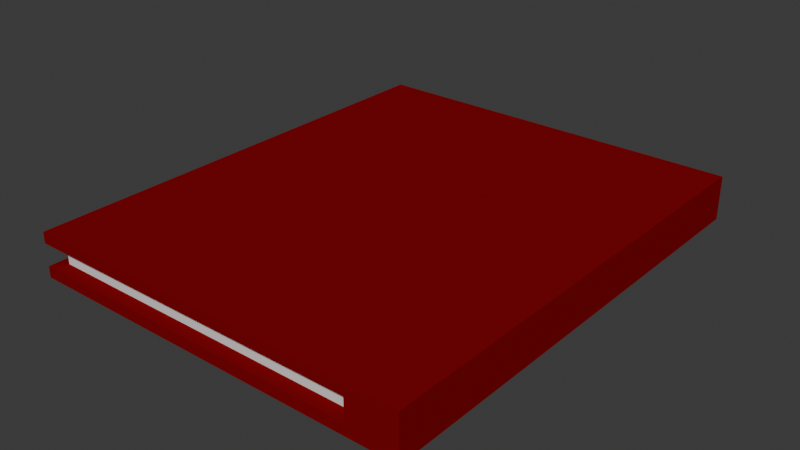 # Source: Buch_Rot.blend  (saved by Blender 4.1.23; exported with 4.5.12 LTS)
import bpy
from mathutils import Matrix  # noqa: F401  (used for matrix-valued properties, if any)

bpy.ops.wm.read_factory_settings(use_empty=True)
scene = bpy.context.scene
scene.name = 'Scene'

# ---- collections
col_collection = bpy.data.collections.new('Collection'); scene.collection.children.link(col_collection)

# ---- materials (node trees are filled in below, after node groups)
mat_material = bpy.data.materials.new('Material')
mat_material.alpha_threshold = 0.0
mat_material.use_transparent_shadow = False
mat_material.roughness = 0.5
mat_material.line_color = (0.0, 0.0, 0.0, 1.0)
mat_material_001 = bpy.data.materials.new('Material.001')
mat_material_001.use_transparent_shadow = False
mat_material_001.diffuse_color = (0.2193, 0.004628, 0.005786, 1.0)

# ---- material node trees
mat_material.use_nodes = True; mat_material.node_tree.nodes.clear()
_N = mat_material.node_tree.nodes; _L = mat_material.node_tree.links
n0 = _N.new('ShaderNodeOutputMaterial'); n0.name = 'Material Output'; n0.location = (300, 300)
n1 = _N.new('ShaderNodeBsdfPrincipled'); n1.name = 'Principled BSDF'; n1.location = (10, 300)
n1.inputs[3].default_value = 1.45
_L.new(n1.outputs[0], n0.inputs[0])
n0.is_active_output = True

# ---- world
world_world = bpy.data.worlds.new('World'); scene.world = world_world
world_world.use_nodes = True; world_world.node_tree.nodes.clear()
_N = world_world.node_tree.nodes; _L = world_world.node_tree.links
n0 = _N.new('ShaderNodeOutputWorld'); n0.name = 'World Output'; n0.location = (300, 300)
n1 = _N.new('ShaderNodeBackground'); n1.name = 'Background'; n1.location = (10, 300)
n1.inputs[0].default_value = (0.05088, 0.05088, 0.05088, 1.0)
_L.new(n1.outputs[0], n0.inputs[0])
n0.is_active_output = True
world_world.color = (0.05088, 0.05088, 0.05088)
world_world.use_sun_shadow = False
world_world.sun_shadow_jitter_overblur = 0.0

# ---- meshes
me_cube = bpy.data.meshes.new('Cube')
me_cube.from_pydata([(1.0, 1.0, 1.0), (1.0, 1.0, -1.0), (1.0, -1.0, 1.0), (1.0, -1.0, -1.0), (-1.0, 1.0, 1.0), (-1.0, 1.0, -1.0), (-1.0, -1.0, 1.0), (-1.0, -1.0, -1.0), (1.0, 1.0, 0.0), (1.0, -1.0, 0.0), (-1.0, -1.0, 0.5), (1.0, 1.0, 0.5), (1.0, -1.0, 0.5), (-1.0, 1.0, 0.5), (1.0, 1.0, -0.5), (1.0, -1.0, -0.5), (-1.0, 1.0, -0.5), (-1.0, -1.0, -0.5), (0.0, 1.0, -1.0), (0.0, -1.0, 1.0), (0.0, -1.0, -1.0), (0.0, 1.0, 1.0), (0.0, 1.0, 0.5), (0.0, -1.0, 0.5), (0.0, -1.0, -0.5), (0.0, 1.0, -0.5), (0.5, -1.0, -1.0), (0.5, 1.0, 1.0), (0.5, 1.0, 0.5), (0.5, 1.0, -0.5), (0.5, 1.0, -1.0), (0.5, -1.0, 1.0), (0.5, -1.0, 0.5), (0.5, -1.0, -0.5), (0.75, -1.0, -1.0), (0.75, 1.0, 1.0), (0.75, 1.0, 0.0), (0.75, 1.0, 0.5), (0.75, 1.0, -0.5), (0.75, 1.0, -1.0), (0.75, -1.0, 1.0), (0.75, -1.0, 0.0), (0.75, -1.0, 0.5), (0.75, -1.0, -0.5), (-0.9414, -0.9448, -0.4724), (-0.9414, -0.9448, 0.0), (-0.9414, 0.9448, 0.4724), (-0.9414, 0.9448, 0.0), (0.00345, -0.9448, 0.0), (-0.9414, -0.9448, 0.4724), (0.00345, -0.9448, 0.4724), (-0.9414, 0.9448, -0.4724), (0.00345, -0.9448, -0.4724), (0.00345, 0.9448, 0.0), (0.4759, -0.9448, 0.0), (0.00345, 0.9448, 0.4724), (0.4759, -0.9448, 0.4724), (0.4759, -0.9448, -0.4724), (0.00345, 0.9448, -0.4724), (0.4759, 0.9448, 0.0), (0.4759, 0.9448, 0.4724), (0.4759, 0.9448, -0.4724), (0.7121, -0.9448, 0.0), (0.7121, -0.9448, 0.4724), (0.7121, -0.9448, -0.4724), (0.7121, 0.9448, 0.0), (0.7121, 0.9448, 0.4724), (0.7121, 0.9448, -0.4724)], [], [(21, 4, 6, 19), (23, 19, 6, 10), (10, 6, 4, 13), (39, 1, 3, 34), (11, 0, 2, 12), (37, 35, 0, 11), (38, 36, 8, 14), (14, 8, 9, 15), (41, 42, 63, 62), (28, 37, 66, 60), (36, 37, 11, 8), (8, 11, 12, 9), (13, 22, 55, 46), (23, 10, 49, 50), (20, 24, 17, 7), (7, 17, 16, 5), (1, 14, 15, 3), (39, 38, 14, 1), (5, 16, 25, 18), (26, 33, 24, 20), (42, 32, 56, 63), (36, 38, 67, 65), (10, 13, 46, 49), (16, 17, 44, 51), (13, 4, 21, 22), (5, 18, 20, 7), (32, 31, 19, 23), (27, 21, 19, 31), (35, 27, 31, 40), (42, 40, 31, 32), (37, 36, 65, 66), (17, 24, 52, 44), (34, 43, 33, 26), (18, 25, 29, 30), (29, 25, 58, 61), (25, 16, 51, 58), (22, 21, 27, 28), (18, 30, 26, 20), (3, 15, 43, 34), (9, 12, 42, 41), (15, 9, 41, 43), (12, 2, 40, 42), (0, 35, 40, 2), (30, 29, 38, 39), (22, 28, 60, 55), (24, 33, 57, 52), (28, 27, 35, 37), (30, 39, 34, 26), (44, 45, 47, 51), (52, 48, 45, 44), (45, 49, 46, 47), (48, 50, 49, 45), (54, 56, 50, 48), (47, 46, 55, 53), (57, 54, 48, 52), (51, 47, 53, 58), (64, 62, 54, 57), (62, 63, 56, 54), (53, 55, 60, 59), (58, 53, 59, 61), (59, 60, 66, 65), (61, 59, 65, 67), (33, 43, 64, 57), (38, 29, 61, 67), (32, 23, 50, 56), (43, 41, 62, 64)])
me_cube.polygons.foreach_set('use_smooth', [True] * 66)
me_cube.polygons.foreach_set('material_index', [1, 1, 1, 1, 1, 1, 1, 1, 0, 1, 1, 1, 1, 1, 1, 1, 1, 1, 1, 1, 1, 0, 1, 1, 1, 1, 1, 1, 1, 1, 0, 1, 1, 1, 1, 1, 1, 1, 1, 1, 1, 1, 1, 1, 1, 1, 1, 1, 0, 0, 0, 0, 0, 0, 0, 0, 0, 0, 0, 0, 0, 0, 1, 1, 1, 0])
_k = set([(0, 2), (0, 11), (0, 35), (1, 3), (1, 14), (1, 39), (2, 12), (2, 40), (3, 15), (3, 34), (4, 6), (4, 13), (4, 21), (5, 7), (5, 16), (5, 18), (6, 10), (6, 19), (7, 17), (7, 20), (8, 11), (8, 14), (9, 12), (9, 15), (10, 13), (10, 23), (10, 49), (13, 22), (13, 46), (16, 17), (16, 25), (16, 51), (17, 24), (17, 44), (18, 30), (19, 31), (20, 26), (21, 27), (22, 28), (23, 32), (24, 33), (25, 29), (26, 34), (27, 35), (28, 37), (29, 38), (30, 39), (31, 40), (32, 42), (33, 43), (36, 37), (36, 38), (37, 66), (38, 67), (41, 42), (41, 43), (42, 63), (43, 64), (44, 45), (44, 51), (44, 52), (45, 49), (46, 47), (46, 49), (46, 55), (47, 51), (49, 50), (50, 56), (51, 58), (52, 57), (55, 60), (56, 63), (57, 64), (58, 61), (60, 66), (61, 67), (62, 63), (62, 64), (65, 66), (65, 67)])
me_cube.attributes.new('sharp_edge', 'BOOLEAN', 'EDGE').data.foreach_set('value', [ (min(e.vertices), max(e.vertices)) in _k for e in me_cube.edges])
_uv = me_cube.uv_layers.new(name='UVMap')
_uv.uv.foreach_set('vector', [0.75, 0.5, 0.875, 0.5, 0.875, 0.75, 0.75, 0.75, 0.5625, 0.875, 0.625, 0.875, 0.625, 1.0, 0.5625, 1.0, 0.5625, 0.0, 0.625, 0.0, 0.625, 0.25, 0.5625, 0.25, 0.3438, 0.5, 0.375, 0.5, 0.375, 0.75, 0.3438, 0.75, 0.5625, 0.5, 0.625, 0.5, 0.625, 0.75, 0.5625, 0.75, 0.5625, 0.4688, 0.625, 0.4688, 0.625, 0.5, 0.5625, 0.5, 0.4375, 0.4688, 0.5, 0.4688, 0.5, 0.5, 0.4375, 0.5, 0.4375, 0.5, 0.5, 0.5, 0.5, 0.75, 0.4375, 0.75, 0.5, 0.7812, 0.5625, 0.7812, 0.5625, 0.7812, 0.5, 0.7812, 0.5625, 0.4375, 0.5625, 0.4688, 0.5625, 0.4688, 0.5625, 0.4375, 0.5, 0.4688, 0.5625, 0.4688, 0.5625, 0.5, 0.5, 0.5, 0.5, 0.5, 0.5625, 0.5, 0.5625, 0.75, 0.5, 0.75, 0.5625, 0.25, 0.5625, 0.375, 0.5625, 0.375, 0.5625, 0.25, 0.5625, 0.875, 0.5625, 1.0, 0.5625, 1.0, 0.5625, 0.875, 0.375, 0.875, 0.4375, 0.875, 0.4375, 1.0, 0.375, 1.0, 0.375, 0.0, 0.4375, 0.0, 0.4375, 0.25, 0.375, 0.25, 0.375, 0.5, 0.4375, 0.5, 0.4375, 0.75, 0.375, 0.75, 0.375, 0.4688, 0.4375, 0.4688, 0.4375, 0.5, 0.375, 0.5, 0.375, 0.25, 0.4375, 0.25, 0.4375, 0.375, 0.375, 0.375, 0.375, 0.8125, 0.4375, 0.8125, 0.4375, 0.875, 0.375, 0.875, 0.5625, 0.7812, 0.5625, 0.8125, 0.5625, 0.8125, 0.5625, 0.7812, 0.5, 0.4688, 0.4375, 0.4688, 0.4375, 0.4688, 0.5, 0.4688, 0.5625, 0.0, 0.5625, 0.25, 0.5625, 0.25, 0.5625, 0.0, 0.4375, 0.25, 0.4375, 0.0, 0.4375, 0.0, 0.4375, 0.25, 0.5625, 0.25, 0.625, 0.25, 0.625, 0.375, 0.5625, 0.375, 0.125, 0.5, 0.25, 0.5, 0.25, 0.75, 0.125, 0.75, 0.5625, 0.8125, 0.625, 0.8125, 0.625, 0.875, 0.5625, 0.875, 0.6875, 0.5, 0.75, 0.5, 0.75, 0.75, 0.6875, 0.75, 0.6562, 0.5, 0.6875, 0.5, 0.6875, 0.75, 0.6562, 0.75, 0.5625, 0.7812, 0.625, 0.7812, 0.625, 0.8125, 0.5625, 0.8125, 0.5625, 0.4688, 0.5, 0.4688, 0.5, 0.4688, 0.5625, 0.4688, 0.4375, 1.0, 0.4375, 0.875, 0.4375, 0.875, 0.4375, 1.0, 0.375, 0.7812, 0.4375, 0.7812, 0.4375, 0.8125, 0.375, 0.8125, 0.375, 0.375, 0.4375, 0.375, 0.4375, 0.4375, 0.375, 0.4375, 0.4375, 0.4375, 0.4375, 0.375, 0.4375, 0.375, 0.4375, 0.4375, 0.4375, 0.375, 0.4375, 0.25, 0.4375, 0.25, 0.4375, 0.375, 0.5625, 0.375, 0.625, 0.375, 0.625, 0.4375, 0.5625, 0.4375, 0.25, 0.5, 0.3125, 0.5, 0.3125, 0.75, 0.25, 0.75, 0.375, 0.75, 0.4375, 0.75, 0.4375, 0.7812, 0.375, 0.7812, 0.5, 0.75, 0.5625, 0.75, 0.5625, 0.7812, 0.5, 0.7812, 0.4375, 0.75, 0.5, 0.75, 0.5, 0.7812, 0.4375, 0.7812, 0.5625, 0.75, 0.625, 0.75, 0.625, 0.7812, 0.5625, 0.7812, 0.625, 0.5, 0.6562, 0.5, 0.6562, 0.75, 0.625, 0.75, 0.375, 0.4375, 0.4375, 0.4375, 0.4375, 0.4688, 0.375, 0.4688, 0.5625, 0.375, 0.5625, 0.4375, 0.5625, 0.4375, 0.5625, 0.375, 0.4375, 0.875, 0.4375, 0.8125, 0.4375, 0.8125, 0.4375, 0.875, 0.5625, 0.4375, 0.625, 0.4375, 0.625, 0.4688, 0.5625, 0.4688, 0.3125, 0.5, 0.3438, 0.5, 0.3438, 0.75, 0.3125, 0.75, 0.4375, 0.0, 0.5, 0.0, 0.5, 0.25, 0.4375, 0.25, 0.4375, 0.875, 0.5, 0.875, 0.5, 1.0, 0.4375, 1.0, 0.5, 0.0, 0.5625, 0.0, 0.5625, 0.25, 0.5, 0.25, 0.5, 0.875, 0.5625, 0.875, 0.5625, 1.0, 0.5, 1.0, 0.5, 0.8125, 0.5625, 0.8125, 0.5625, 0.875, 0.5, 0.875, 0.5, 0.25, 0.5625, 0.25, 0.5625, 0.375, 0.5, 0.375, 0.4375, 0.8125, 0.5, 0.8125, 0.5, 0.875, 0.4375, 0.875, 0.4375, 0.25, 0.5, 0.25, 0.5, 0.375, 0.4375, 0.375, 0.4375, 0.7812, 0.5, 0.7812, 0.5, 0.8125, 0.4375, 0.8125, 0.5, 0.7812, 0.5625, 0.7812, 0.5625, 0.8125, 0.5, 0.8125, 0.5, 0.375, 0.5625, 0.375, 0.5625, 0.4375, 0.5, 0.4375, 0.4375, 0.375, 0.5, 0.375, 0.5, 0.4375, 0.4375, 0.4375, 0.5, 0.4375, 0.5625, 0.4375, 0.5625, 0.4688, 0.5, 0.4688, 0.4375, 0.4375, 0.5, 0.4375, 0.5, 0.4688, 0.4375, 0.4688, 0.4375, 0.8125, 0.4375, 0.7812, 0.4375, 0.7812, 0.4375, 0.8125, 0.4375, 0.4688, 0.4375, 0.4375, 0.4375, 0.4375, 0.4375, 0.4688, 0.5625, 0.8125, 0.5625, 0.875, 0.5625, 0.875, 0.5625, 0.8125, 0.4375, 0.7812, 0.5, 0.7812, 0.5, 0.7812, 0.4375, 0.7812])
me_cube.materials.append(mat_material)
me_cube.materials.append(mat_material_001)
me_cube.use_mirror_vertex_groups = False
me_cube.update()

# ---- objects
ob_cube = bpy.data.objects.new('Cube', me_cube)

# ---- transforms, parenting, visibility, modifiers, constraints
ob_cube.location = (0.0, 0.0, 0.0)
ob_cube.scale = (1.141, 1.375, 0.1294)
ob_cube.lock_rotations_4d = False
ob_cube.empty_display_type = 'ARROWS'
ob_cube.lineart.crease_threshold = 0.0

# ---- collection membership
col_collection.objects.link(ob_cube)

# ---- scene / render settings (as saved in the file)
scene.frame_start = 1; scene.frame_end = 250; scene.frame_set(1)
scene.render.engine = 'BLENDER_EEVEE_NEXT'
scene.cycles.sampling_pattern = 'TABULATED_SOBOL'
scene.eevee.ray_tracing_options.trace_max_roughness = 0.0
bpy.context.view_layer.update()

# ---- added for rendering (the .blend has no active camera and no usable light): camera, sun
cam_auto = bpy.data.cameras.new('AutoCamera')
cam_auto.lens = 50.0
cam_auto.sensor_width = 36.0
cam_auto.clip_end = 1000.0
ob_auto_camera = bpy.data.objects.new('AutoCamera', cam_auto)
scene.collection.objects.link(ob_auto_camera)
ob_auto_camera.location = (3.31502, -3.97802, 2.65201)
ob_auto_camera.rotation_euler = (1.09748, -7.21219e-08, 0.694738)
scene.camera = ob_auto_camera
light_auto_sun = bpy.data.lights.new('AutoSun', 'SUN')
light_auto_sun.energy = 3.0
light_auto_sun.angle = 0.0523599
ob_auto_sun = bpy.data.objects.new('AutoSun', light_auto_sun)
scene.collection.objects.link(ob_auto_sun)
ob_auto_sun.rotation_euler = (0.872665, 0.174533, 0.523599)
bpy.context.view_layer.update()
